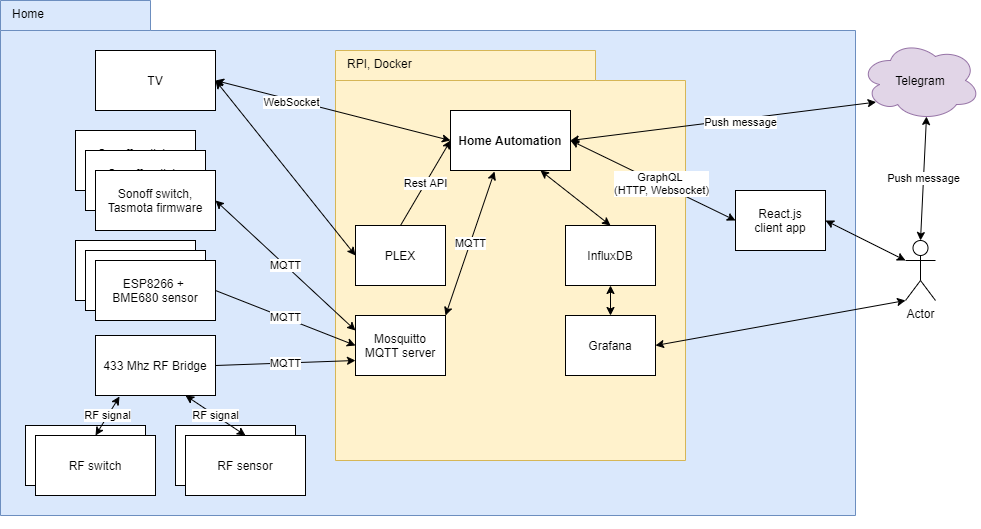

The diagram above was exported from draw.io. Its source (the exported page's mxGraphModel, read from the mxfile embedded in the PNG):
<mxGraphModel dx="1422" dy="882" grid="1" gridSize="10" guides="1" tooltips="1" connect="1" arrows="1" fold="1" page="1" pageScale="1.5" pageWidth="1169" pageHeight="826" background="none" math="0" shadow="0">
  <root>
    <mxCell id="0" style=";html=1;" />
    <mxCell id="1" style=";html=1;" parent="0" />
    <mxCell id="M7gaLFJvmDcCfbPUUSgW-52" value="Home" style="shape=folder;html=1;tabWidth=150;tabHeight=30;tabPosition=left;align=left;verticalAlign=top;spacingLeft=10;whiteSpace=wrap;fillColor=#dae8fc;strokeColor=#6c8ebf;" vertex="1" parent="1">
      <mxGeometry x="195" y="215" width="855" height="515" as="geometry" />
    </mxCell>
    <mxCell id="M7gaLFJvmDcCfbPUUSgW-40" value="ESP8266 + &lt;br&gt;BME680 sensor" style="rounded=0;whiteSpace=wrap;html=1;" vertex="1" parent="1">
      <mxGeometry x="270" y="455" width="120" height="60" as="geometry" />
    </mxCell>
    <mxCell id="M7gaLFJvmDcCfbPUUSgW-3" value="RPI, Docker" style="shape=folder;html=1;tabWidth=260;tabHeight=30;tabPosition=left;align=left;verticalAlign=top;spacingLeft=10;whiteSpace=wrap;fillColor=#fff2cc;strokeColor=#d6b656;" vertex="1" parent="1">
      <mxGeometry x="530" y="265" width="350" height="410" as="geometry" />
    </mxCell>
    <mxCell id="M7gaLFJvmDcCfbPUUSgW-1" value="Home Automation" style="rounded=0;whiteSpace=wrap;html=1;fontStyle=1" vertex="1" parent="1">
      <mxGeometry x="645" y="325" width="120" height="60" as="geometry" />
    </mxCell>
    <mxCell id="M7gaLFJvmDcCfbPUUSgW-5" value="Mosquitto MQTT server" style="rounded=0;whiteSpace=wrap;html=1;" vertex="1" parent="1">
      <mxGeometry x="550" y="530" width="90" height="60" as="geometry" />
    </mxCell>
    <mxCell id="M7gaLFJvmDcCfbPUUSgW-6" value="InfluxDB" style="rounded=0;whiteSpace=wrap;html=1;" vertex="1" parent="1">
      <mxGeometry x="760" y="440" width="90" height="60" as="geometry" />
    </mxCell>
    <mxCell id="M7gaLFJvmDcCfbPUUSgW-7" value="Grafana" style="rounded=0;whiteSpace=wrap;html=1;" vertex="1" parent="1">
      <mxGeometry x="760" y="530" width="90" height="60" as="geometry" />
    </mxCell>
    <mxCell id="M7gaLFJvmDcCfbPUUSgW-8" value="Actor" style="shape=umlActor;verticalLabelPosition=bottom;verticalAlign=top;html=1;outlineConnect=0;" vertex="1" parent="1">
      <mxGeometry x="1100" y="455" width="30" height="60" as="geometry" />
    </mxCell>
    <mxCell id="M7gaLFJvmDcCfbPUUSgW-9" value="" style="endArrow=classic;startArrow=classic;html=1;exitX=0;exitY=1;exitDx=0;exitDy=0;exitPerimeter=0;entryX=1;entryY=0.5;entryDx=0;entryDy=0;" edge="1" parent="1" source="M7gaLFJvmDcCfbPUUSgW-8" target="M7gaLFJvmDcCfbPUUSgW-7">
      <mxGeometry width="50" height="50" relative="1" as="geometry">
        <mxPoint x="1350" y="460" as="sourcePoint" />
        <mxPoint x="800" y="580" as="targetPoint" />
      </mxGeometry>
    </mxCell>
    <mxCell id="M7gaLFJvmDcCfbPUUSgW-10" value="" style="endArrow=classic;startArrow=classic;html=1;exitX=1;exitY=0.5;exitDx=0;exitDy=0;entryX=0;entryY=0.5;entryDx=0;entryDy=0;" edge="1" parent="1" source="M7gaLFJvmDcCfbPUUSgW-1" target="M7gaLFJvmDcCfbPUUSgW-57">
      <mxGeometry width="50" height="50" relative="1" as="geometry">
        <mxPoint x="820" y="400" as="sourcePoint" />
        <mxPoint x="870" y="350" as="targetPoint" />
      </mxGeometry>
    </mxCell>
    <mxCell id="M7gaLFJvmDcCfbPUUSgW-28" value="GraphQL &lt;br&gt;(HTTP, Websocket)" style="edgeLabel;html=1;align=center;verticalAlign=middle;resizable=0;points=[];" vertex="1" connectable="0" parent="M7gaLFJvmDcCfbPUUSgW-10">
      <mxGeometry x="0.0868" y="1" relative="1" as="geometry">
        <mxPoint as="offset" />
      </mxGeometry>
    </mxCell>
    <mxCell id="M7gaLFJvmDcCfbPUUSgW-13" value="Telegram" style="ellipse;shape=cloud;whiteSpace=wrap;html=1;fillColor=#e1d5e7;strokeColor=#9673a6;" vertex="1" parent="1">
      <mxGeometry x="1055" y="255" width="120" height="80" as="geometry" />
    </mxCell>
    <mxCell id="M7gaLFJvmDcCfbPUUSgW-14" value="" style="endArrow=classic;startArrow=classic;html=1;exitX=1;exitY=0.5;exitDx=0;exitDy=0;entryX=0.13;entryY=0.77;entryDx=0;entryDy=0;entryPerimeter=0;" edge="1" parent="1" source="M7gaLFJvmDcCfbPUUSgW-1" target="M7gaLFJvmDcCfbPUUSgW-13">
      <mxGeometry width="50" height="50" relative="1" as="geometry">
        <mxPoint x="920" y="350" as="sourcePoint" />
        <mxPoint x="970" y="300" as="targetPoint" />
      </mxGeometry>
    </mxCell>
    <mxCell id="M7gaLFJvmDcCfbPUUSgW-16" value="Push message" style="edgeLabel;html=1;align=center;verticalAlign=middle;resizable=0;points=[];" vertex="1" connectable="0" parent="M7gaLFJvmDcCfbPUUSgW-14">
      <mxGeometry x="0.1017" y="-3" relative="1" as="geometry">
        <mxPoint as="offset" />
      </mxGeometry>
    </mxCell>
    <mxCell id="M7gaLFJvmDcCfbPUUSgW-15" value="Push message" style="endArrow=classic;startArrow=classic;html=1;entryX=0.55;entryY=0.95;entryDx=0;entryDy=0;entryPerimeter=0;exitX=0.5;exitY=0;exitDx=0;exitDy=0;exitPerimeter=0;" edge="1" parent="1" source="M7gaLFJvmDcCfbPUUSgW-8" target="M7gaLFJvmDcCfbPUUSgW-13">
      <mxGeometry width="50" height="50" relative="1" as="geometry">
        <mxPoint x="970" y="325" as="sourcePoint" />
        <mxPoint x="1210" y="350" as="targetPoint" />
      </mxGeometry>
    </mxCell>
    <mxCell id="M7gaLFJvmDcCfbPUUSgW-17" value="MQTT" style="endArrow=classic;startArrow=classic;html=1;entryX=0.367;entryY=1.017;entryDx=0;entryDy=0;entryPerimeter=0;exitX=1;exitY=0;exitDx=0;exitDy=0;" edge="1" parent="1" source="M7gaLFJvmDcCfbPUUSgW-5" target="M7gaLFJvmDcCfbPUUSgW-1">
      <mxGeometry width="50" height="50" relative="1" as="geometry">
        <mxPoint x="580" y="420" as="sourcePoint" />
        <mxPoint x="630" y="370" as="targetPoint" />
        <Array as="points" />
      </mxGeometry>
    </mxCell>
    <mxCell id="M7gaLFJvmDcCfbPUUSgW-18" value="" style="endArrow=classic;startArrow=classic;html=1;entryX=0.75;entryY=1;entryDx=0;entryDy=0;exitX=0.5;exitY=0;exitDx=0;exitDy=0;" edge="1" parent="1" source="M7gaLFJvmDcCfbPUUSgW-6" target="M7gaLFJvmDcCfbPUUSgW-1">
      <mxGeometry width="50" height="50" relative="1" as="geometry">
        <mxPoint x="320" y="560" as="sourcePoint" />
        <mxPoint x="370" y="510" as="targetPoint" />
      </mxGeometry>
    </mxCell>
    <mxCell id="M7gaLFJvmDcCfbPUUSgW-19" value="" style="endArrow=classic;startArrow=classic;html=1;entryX=0.5;entryY=1;entryDx=0;entryDy=0;exitX=0.5;exitY=0;exitDx=0;exitDy=0;" edge="1" parent="1" source="M7gaLFJvmDcCfbPUUSgW-7" target="M7gaLFJvmDcCfbPUUSgW-6">
      <mxGeometry width="50" height="50" relative="1" as="geometry">
        <mxPoint x="350" y="630" as="sourcePoint" />
        <mxPoint x="400" y="580" as="targetPoint" />
      </mxGeometry>
    </mxCell>
    <mxCell id="M7gaLFJvmDcCfbPUUSgW-21" value="PLEX" style="rounded=0;whiteSpace=wrap;html=1;" vertex="1" parent="1">
      <mxGeometry x="550" y="440" width="90" height="60" as="geometry" />
    </mxCell>
    <mxCell id="M7gaLFJvmDcCfbPUUSgW-22" value="Rest API" style="endArrow=classic;startArrow=none;html=1;exitX=0.5;exitY=0;exitDx=0;exitDy=0;entryX=0;entryY=0.5;entryDx=0;entryDy=0;startFill=0;" edge="1" parent="1" source="M7gaLFJvmDcCfbPUUSgW-21" target="M7gaLFJvmDcCfbPUUSgW-1">
      <mxGeometry width="50" height="50" relative="1" as="geometry">
        <mxPoint x="310" y="550" as="sourcePoint" />
        <mxPoint x="360" y="500" as="targetPoint" />
      </mxGeometry>
    </mxCell>
    <mxCell id="M7gaLFJvmDcCfbPUUSgW-24" value="TV" style="rounded=0;whiteSpace=wrap;html=1;" vertex="1" parent="1">
      <mxGeometry x="290" y="265" width="120" height="60" as="geometry" />
    </mxCell>
    <mxCell id="M7gaLFJvmDcCfbPUUSgW-25" value="" style="endArrow=classic;startArrow=classic;html=1;exitX=1;exitY=0.5;exitDx=0;exitDy=0;entryX=0;entryY=0.5;entryDx=0;entryDy=0;" edge="1" parent="1" source="M7gaLFJvmDcCfbPUUSgW-24" target="M7gaLFJvmDcCfbPUUSgW-1">
      <mxGeometry width="50" height="50" relative="1" as="geometry">
        <mxPoint x="380" y="480" as="sourcePoint" />
        <mxPoint x="430" y="430" as="targetPoint" />
      </mxGeometry>
    </mxCell>
    <mxCell id="M7gaLFJvmDcCfbPUUSgW-27" value="WebSocket" style="edgeLabel;html=1;align=center;verticalAlign=middle;resizable=0;points=[];" vertex="1" connectable="0" parent="M7gaLFJvmDcCfbPUUSgW-25">
      <mxGeometry x="-0.3583" y="-2" relative="1" as="geometry">
        <mxPoint as="offset" />
      </mxGeometry>
    </mxCell>
    <mxCell id="M7gaLFJvmDcCfbPUUSgW-29" value="Sonoff switch, Tasmota firmware" style="rounded=0;whiteSpace=wrap;html=1;" vertex="1" parent="1">
      <mxGeometry x="270" y="345" width="120" height="60" as="geometry" />
    </mxCell>
    <mxCell id="M7gaLFJvmDcCfbPUUSgW-30" value="Sonoff switch, Tasmota firmware" style="rounded=0;whiteSpace=wrap;html=1;" vertex="1" parent="1">
      <mxGeometry x="280" y="365" width="120" height="60" as="geometry" />
    </mxCell>
    <mxCell id="M7gaLFJvmDcCfbPUUSgW-31" value="Sonoff switch, Tasmota firmware" style="rounded=0;whiteSpace=wrap;html=1;" vertex="1" parent="1">
      <mxGeometry x="290" y="385" width="120" height="60" as="geometry" />
    </mxCell>
    <mxCell id="M7gaLFJvmDcCfbPUUSgW-32" value="MQTT" style="endArrow=classic;startArrow=classic;html=1;exitX=1;exitY=0.5;exitDx=0;exitDy=0;entryX=0;entryY=0.25;entryDx=0;entryDy=0;" edge="1" parent="1" source="M7gaLFJvmDcCfbPUUSgW-31" target="M7gaLFJvmDcCfbPUUSgW-5">
      <mxGeometry width="50" height="50" relative="1" as="geometry">
        <mxPoint x="330" y="660" as="sourcePoint" />
        <mxPoint x="380" y="610" as="targetPoint" />
      </mxGeometry>
    </mxCell>
    <mxCell id="M7gaLFJvmDcCfbPUUSgW-33" value="ESP8266 + &lt;br&gt;BME680 sensor" style="rounded=0;whiteSpace=wrap;html=1;" vertex="1" parent="1">
      <mxGeometry x="280" y="465" width="120" height="60" as="geometry" />
    </mxCell>
    <mxCell id="M7gaLFJvmDcCfbPUUSgW-34" value="ESP8266 + &lt;br&gt;BME680 sensor" style="rounded=0;whiteSpace=wrap;html=1;" vertex="1" parent="1">
      <mxGeometry x="290" y="475" width="120" height="60" as="geometry" />
    </mxCell>
    <mxCell id="M7gaLFJvmDcCfbPUUSgW-35" value="MQTT" style="endArrow=classic;startArrow=none;html=1;exitX=1;exitY=0.5;exitDx=0;exitDy=0;entryX=0;entryY=0.5;entryDx=0;entryDy=0;startFill=0;" edge="1" parent="1" source="M7gaLFJvmDcCfbPUUSgW-34" target="M7gaLFJvmDcCfbPUUSgW-5">
      <mxGeometry width="50" height="50" relative="1" as="geometry">
        <mxPoint x="400" y="660" as="sourcePoint" />
        <mxPoint x="450" y="610" as="targetPoint" />
      </mxGeometry>
    </mxCell>
    <mxCell id="M7gaLFJvmDcCfbPUUSgW-36" value="" style="endArrow=classic;startArrow=classic;html=1;exitX=1;exitY=0.5;exitDx=0;exitDy=0;entryX=0;entryY=0.5;entryDx=0;entryDy=0;" edge="1" parent="1" source="M7gaLFJvmDcCfbPUUSgW-24" target="M7gaLFJvmDcCfbPUUSgW-21">
      <mxGeometry width="50" height="50" relative="1" as="geometry">
        <mxPoint x="380" y="450" as="sourcePoint" />
        <mxPoint x="430" y="400" as="targetPoint" />
      </mxGeometry>
    </mxCell>
    <mxCell id="M7gaLFJvmDcCfbPUUSgW-38" value="433 Mhz RF Bridge" style="rounded=0;whiteSpace=wrap;html=1;" vertex="1" parent="1">
      <mxGeometry x="290" y="550" width="120" height="60" as="geometry" />
    </mxCell>
    <mxCell id="M7gaLFJvmDcCfbPUUSgW-41" value="MQTT" style="endArrow=classic;startArrow=none;html=1;exitX=1;exitY=0.5;exitDx=0;exitDy=0;entryX=0;entryY=0.75;entryDx=0;entryDy=0;startFill=0;" edge="1" parent="1" source="M7gaLFJvmDcCfbPUUSgW-38" target="M7gaLFJvmDcCfbPUUSgW-5">
      <mxGeometry width="50" height="50" relative="1" as="geometry">
        <mxPoint x="480" y="750" as="sourcePoint" />
        <mxPoint x="530" y="700" as="targetPoint" />
      </mxGeometry>
    </mxCell>
    <mxCell id="M7gaLFJvmDcCfbPUUSgW-42" value="RF switch" style="rounded=0;whiteSpace=wrap;html=1;" vertex="1" parent="1">
      <mxGeometry x="220" y="640" width="120" height="60" as="geometry" />
    </mxCell>
    <mxCell id="M7gaLFJvmDcCfbPUUSgW-43" value="RF switch" style="rounded=0;whiteSpace=wrap;html=1;" vertex="1" parent="1">
      <mxGeometry x="230" y="650" width="120" height="60" as="geometry" />
    </mxCell>
    <mxCell id="M7gaLFJvmDcCfbPUUSgW-44" value="RF switch" style="rounded=0;whiteSpace=wrap;html=1;" vertex="1" parent="1">
      <mxGeometry x="370" y="640" width="120" height="60" as="geometry" />
    </mxCell>
    <mxCell id="M7gaLFJvmDcCfbPUUSgW-45" value="RF sensor" style="rounded=0;whiteSpace=wrap;html=1;" vertex="1" parent="1">
      <mxGeometry x="380" y="650" width="120" height="60" as="geometry" />
    </mxCell>
    <mxCell id="M7gaLFJvmDcCfbPUUSgW-50" value="RF signal" style="endArrow=classic;startArrow=classic;html=1;entryX=0.2;entryY=1.017;entryDx=0;entryDy=0;entryPerimeter=0;" edge="1" parent="1" target="M7gaLFJvmDcCfbPUUSgW-38">
      <mxGeometry width="50" height="50" relative="1" as="geometry">
        <mxPoint x="290" y="650" as="sourcePoint" />
        <mxPoint x="180" y="560" as="targetPoint" />
      </mxGeometry>
    </mxCell>
    <mxCell id="M7gaLFJvmDcCfbPUUSgW-51" value="RF signal" style="endArrow=classic;startArrow=classic;html=1;exitX=0.5;exitY=0;exitDx=0;exitDy=0;entryX=0.75;entryY=1;entryDx=0;entryDy=0;" edge="1" parent="1" source="M7gaLFJvmDcCfbPUUSgW-45" target="M7gaLFJvmDcCfbPUUSgW-38">
      <mxGeometry width="50" height="50" relative="1" as="geometry">
        <mxPoint x="750" y="620" as="sourcePoint" />
        <mxPoint x="800" y="570" as="targetPoint" />
      </mxGeometry>
    </mxCell>
    <mxCell id="M7gaLFJvmDcCfbPUUSgW-57" value="React.js&lt;br&gt;client app" style="rounded=0;whiteSpace=wrap;html=1;" vertex="1" parent="1">
      <mxGeometry x="930" y="405" width="90" height="60" as="geometry" />
    </mxCell>
    <mxCell id="M7gaLFJvmDcCfbPUUSgW-60" style="edgeStyle=orthogonalEdgeStyle;rounded=0;orthogonalLoop=1;jettySize=auto;html=1;exitX=0.5;exitY=1;exitDx=0;exitDy=0;exitPerimeter=0;startArrow=none;startFill=0;" edge="1" parent="1">
      <mxGeometry relative="1" as="geometry">
        <mxPoint x="970" y="735" as="sourcePoint" />
        <mxPoint x="970" y="735" as="targetPoint" />
      </mxGeometry>
    </mxCell>
    <mxCell id="M7gaLFJvmDcCfbPUUSgW-63" value="" style="endArrow=classic;startArrow=classic;html=1;exitX=1;exitY=0.5;exitDx=0;exitDy=0;entryX=0;entryY=0.3333333333333333;entryDx=0;entryDy=0;entryPerimeter=0;" edge="1" parent="1" source="M7gaLFJvmDcCfbPUUSgW-57" target="M7gaLFJvmDcCfbPUUSgW-8">
      <mxGeometry width="50" height="50" relative="1" as="geometry">
        <mxPoint x="1210" y="630" as="sourcePoint" />
        <mxPoint x="1260" y="580" as="targetPoint" />
      </mxGeometry>
    </mxCell>
  </root>
</mxGraphModel>